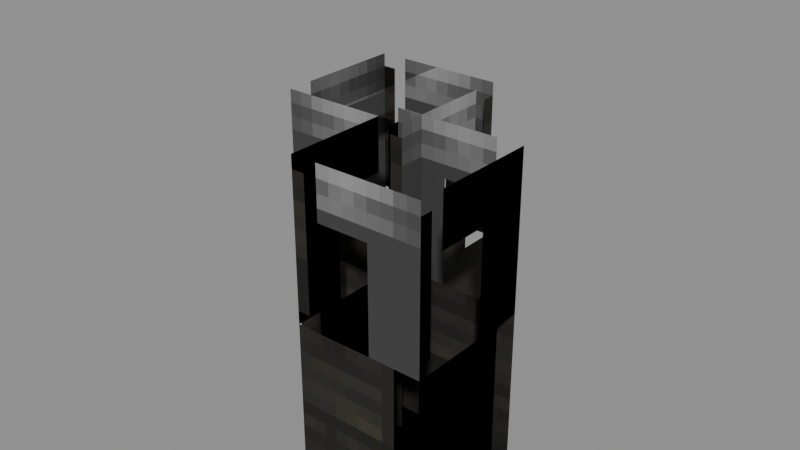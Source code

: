 # Source: Structures_Fences_Dev_Fence_Corner.blend  (saved by Blender 5.0.119; exported with 4.5.12 LTS)
import bpy
from mathutils import Matrix  # noqa: F401  (used for matrix-valued properties, if any)

bpy.ops.wm.read_factory_settings(use_empty=True)
scene = bpy.context.scene
scene.name = 'Scene'

# ---- collections
col_widgets = bpy.data.collections.new('Widgets'); scene.collection.children.link(col_widgets)
col_widgets.hide_viewport = True

# ---- images (referenced by path relative to the original .blend; pixels are not part of the script)
import os
ASSET_DIR = os.environ.get("B2B_ASSET_DIR", "")  # directory of the original .blend (textures are referenced by path, not embedded)
HERE = os.path.dirname(os.path.abspath(__file__))  # packed textures are extracted next to this script under _unpacked/

def load_image(name, relpath, width, height, colorspace="sRGB"):
    """Load a texture the original file referenced (path relative to the .blend, or extracted next to this script)."""
    p = next((c for c in (os.path.join(HERE, relpath), os.path.join(ASSET_DIR, relpath)) if relpath and os.path.exists(c)), "")
    if p:
        img = bpy.data.images.load(p, check_existing=True)
        img.name = name
    else:  # same state as the original file: an image datablock whose file is absent (Cycles renders it pink)
        img = bpy.data.images.new(name, width, height)
        img.source = "FILE"
        img.filepath = "//" + (relpath or name)
    img.colorspace_settings.name = colorspace
    return img
img_image_0 = load_image('Image_0', '_unpacked/Image_0.4b8bf04c.png', 128, 32, 'sRGB')

# ---- materials (node trees are filled in below, after node groups)
mat_material_0 = bpy.data.materials.new('Material_0')

# ---- material node trees
mat_material_0.use_nodes = True; mat_material_0.node_tree.nodes.clear()
_N = mat_material_0.node_tree.nodes; _L = mat_material_0.node_tree.links
n0 = _N.new('ShaderNodeBsdfPrincipled'); n0.name = 'Principled BSDF'; n0.location = (10, 300)
n0.inputs[2].default_value = 1.0
n1 = _N.new('ShaderNodeOutputMaterial'); n1.name = 'Material Output'; n1.location = (300, 300)
n2 = _N.new('NodeFrame'); n2.name = 'Frame'; n2.location = (0, 0)
n2.label = 'Alpha Clip'
n2.width = 150
n3 = _N.new('ShaderNodeMath'); n3.name = 'Math'; n3.location = (-340, -20)
n3.operation = 'SUBTRACT'
n3.inputs[0].default_value = 1.0
n4 = _N.new('ShaderNodeMath'); n4.name = 'Math.001'; n4.location = (-540, -20)
n4.operation = 'LESS_THAN'
n4.inputs[1].default_value = 0.05
n5 = _N.new('ShaderNodeTexImage'); n5.name = 'Image Texture'; n5.location = (-840, 210)
n5.label = 'BASE COLOR'
n5.image = img_image_0
n5.interpolation = 'Closest'
n5.extension = 'EXTEND'
n3.parent = n2
n4.parent = n2
_L.new(n0.outputs[0], n1.inputs[0])
_L.new(n3.outputs[0], n0.inputs[4])
_L.new(n4.outputs[0], n3.inputs[1])
_L.new(n5.outputs[0], n0.inputs[0])
_L.new(n5.outputs[1], n4.inputs[0])
n1.is_active_output = True

# ---- meshes
me_mesh_0 = bpy.data.meshes.new('Mesh_0')
me_mesh_0.from_pydata([(-0.5, -0.5, 2.0), (-0.5, 0.5, 2.0), (-0.5, -0.5, 1.5), (-0.5, 0.5, 1.5), (-1.0, 0.5, 2.0), (-1.0, -0.5, 2.0), (-1.0, 0.5, 1.5), (-1.0, -0.5, 1.5), (-1.0, 0.5, 2.0), (-0.5, 0.5, 2.0), (-1.0, -0.5, 2.0), (-0.5, -0.5, 2.0), (-1.0, -0.5, 1.5), (-0.5, -0.5, 1.5), (-1.0, 0.5, 1.5), (-0.5, 0.5, 1.5), (-1.0, -0.5, 2.0), (-0.5, -0.5, 2.0), (-1.0, -0.5, 1.5), (-0.5, -0.5, 1.5), (-0.5, 0.5, 2.0), (-1.0, 0.5, 2.0), (-0.5, 0.5, 1.5), (-1.0, 0.5, 1.5), (-0.5, -1.0, 2.0), (0.5, -1.0, 2.0), (-0.5, -1.0, 1.5), (0.5, -1.0, 1.5), (0.5, 0.5, 2.0), (-0.5, 0.5, 2.0), (0.5, 0.5, 1.5), (-0.5, 0.5, 1.5), (0.5, 0.5, 2.0), (0.5, -1.0, 2.0), (-0.5, 0.5, 2.0), (-0.5, -1.0, 2.0), (-0.5, 0.5, 1.5), (-0.5, -1.0, 1.5), (0.5, 0.5, 1.5), (0.5, -1.0, 1.5), (-0.5, 0.5, 2.0), (-0.5, -1.0, 2.0), (-0.5, 0.5, 1.5), (-0.5, -1.0, 1.5), (0.5, -1.0, 2.0), (0.5, 0.5, 2.0), (0.5, -1.0, 1.5), (0.5, 0.5, 1.5), (-0.1875, -0.3125, 1.5), (-0.1875, 0.3125, 1.5), (-0.1875, -0.3125, 0.0), (-0.1875, 0.3125, 0.0), (-0.8125, 0.3125, 1.5), (-0.8125, -0.3125, 1.5), (-0.8125, 0.3125, 0.0), (-0.8125, -0.3125, 0.0), (-0.8125, 0.3125, 1.5), (-0.1875, 0.3125, 1.5), (-0.8125, -0.3125, 1.5), (-0.1875, -0.3125, 1.5), (-0.8125, -0.3125, 0.0), (-0.1875, -0.3125, 0.0), (-0.8125, 0.3125, 0.0), (-0.1875, 0.3125, 0.0), (-0.8125, -0.3125, 1.5), (-0.1875, -0.3125, 1.5), (-0.8125, -0.3125, 0.0), (-0.1875, -0.3125, 0.0), (-0.1875, 0.3125, 1.5), (-0.8125, 0.3125, 1.5), (-0.1875, 0.3125, 0.0), (-0.8125, 0.3125, 0.0), (-0.3125, -0.1875, 1.5), (0.3125, -0.1875, 1.5), (-0.3125, -0.1875, 0.0), (0.3125, -0.1875, 0.0), (0.3125, -0.8125, 1.5), (-0.3125, -0.8125, 1.5), (0.3125, -0.8125, 0.0), (-0.3125, -0.8125, 0.0), (0.3125, -0.8125, 1.5), (0.3125, -0.1875, 1.5), (-0.3125, -0.8125, 1.5), (-0.3125, -0.1875, 1.5), (-0.3125, -0.8125, 0.0), (-0.3125, -0.1875, 0.0), (0.3125, -0.8125, 0.0), (0.3125, -0.1875, 0.0), (-0.3125, -0.8125, 1.5), (-0.3125, -0.1875, 1.5), (-0.3125, -0.8125, 0.0), (-0.3125, -0.1875, 0.0), (0.3125, -0.1875, 1.5), (0.3125, -0.8125, 1.5), (0.3125, -0.1875, 0.0), (0.3125, -0.8125, 0.0)], [], [(0, 2, 1), (2, 3, 1), (4, 6, 5), (6, 7, 5), (8, 10, 9), (10, 11, 9), (12, 14, 13), (14, 15, 13), (16, 18, 17), (18, 19, 17), (20, 22, 21), (22, 23, 21), (24, 26, 25), (26, 27, 25), (28, 30, 29), (30, 31, 29), (32, 34, 33), (34, 35, 33), (36, 38, 37), (38, 39, 37), (40, 42, 41), (42, 43, 41), (44, 46, 45), (46, 47, 45), (48, 50, 49), (50, 51, 49), (52, 54, 53), (54, 55, 53), (56, 58, 57), (58, 59, 57), (60, 62, 61), (62, 63, 61), (64, 66, 65), (66, 67, 65), (68, 70, 69), (70, 71, 69), (72, 74, 73), (74, 75, 73), (76, 78, 77), (78, 79, 77), (80, 82, 81), (82, 83, 81), (84, 86, 85), (86, 87, 85), (88, 90, 89), (90, 91, 89), (92, 94, 93), (94, 95, 93)])
me_mesh_0.polygons.foreach_set('use_smooth', [0, 0, 0, 0, 0, 0, 0, 0, 0, 0, 0, 0, 0, 0, 0, 0, 0, 0, 0, 0, 0, 0, 0, 0, 0, 0, 0, 0, 0, 0, 0, 0, 0, 0, 0, 0, 0, 0, 0, 0, 1, 1, 1, 1, 1, 1, 1, 1])
_uv = me_mesh_0.uv_layers.new(name='UVMap')
_uv.uv.foreach_set('vector', [0.0, 1.0, 0.0, 0.75, 0.125, 1.0, 0.0, 0.75, 0.125, 0.75, 0.125, 1.0, 0.0, 1.0, 0.0, 0.75, 0.125, 1.0, 0.0, 0.75, 0.125, 0.75, 0.125, 1.0, 0.25, 0.75, 0.25, 0.25, 0.1875, 0.75, 0.25, 0.25, 0.1875, 0.25, 0.1875, 0.75, 0.0, 0.75, 0.0, 0.25, 0.0625, 0.75, 0.0, 0.25, 0.0625, 0.25, 0.0625, 0.75, 0.0, 1.0, 0.0, 0.75, 0.0625, 1.0, 0.0, 0.75, 0.0625, 0.75, 0.0625, 1.0, 0.0, 1.0, 0.0, 0.75, 0.0625, 1.0, 0.0, 0.75, 0.0625, 0.75, 0.0625, 1.0, 0.0, 1.0, 0.0, 0.75, 0.125, 1.0, 0.0, 0.75, 0.125, 0.75, 0.125, 1.0, 0.0, 1.0, 0.0, 0.75, 0.125, 1.0, 0.0, 0.75, 0.125, 0.75, 0.125, 1.0, 0.1875, 0.75, 0.1875, 0.25, 0.0, 0.75, 0.1875, 0.25, 0.0, 0.25, 0.0, 0.75, 0.0, 0.75, 0.0, 0.25, 0.1875, 0.75, 0.0, 0.25, 0.1875, 0.25, 0.1875, 0.75, 0.0, 1.0, 0.0, 0.75, 0.1875, 1.0, 0.0, 0.75, 0.1875, 0.75, 0.1875, 1.0, 0.0, 1.0, 0.0, 0.75, 0.1875, 1.0, 0.0, 0.75, 0.1875, 0.75, 0.1875, 1.0, 0.25, 0.75, 0.25, 0.0, 0.3281, 0.75, 0.25, 0.0, 0.3281, 0.0, 0.3281, 0.75, 0.25, 0.75, 0.25, 0.0, 0.3281, 0.75, 0.25, 0.0, 0.3281, 0.0, 0.3281, 0.75, 0.0, 1.0, 0.0, 1.0, 0.0, 1.0, 0.0, 1.0, 0.0, 1.0, 0.0, 1.0, 0.3281, 0.3125, 0.3281, 0.0, 0.4062, 0.3125, 0.3281, 0.0, 0.4062, 0.0, 0.4062, 0.3125, 0.25, 0.75, 0.25, 0.0, 0.3281, 0.75, 0.25, 0.0, 0.3281, 0.0, 0.3281, 0.75, 0.25, 0.75, 0.25, 0.0, 0.3281, 0.75, 0.25, 0.0, 0.3281, 0.0, 0.3281, 0.75, 0.25, 0.75, 0.25, 0.0, 0.3281, 0.75, 0.25, 0.0, 0.3281, 0.0, 0.3281, 0.75, 0.25, 0.75, 0.25, 0.0, 0.3281, 0.75, 0.25, 0.0, 0.3281, 0.0, 0.3281, 0.75, 0.0, 1.0, 0.0, 1.0, 0.0, 1.0, 0.0, 1.0, 0.0, 1.0, 0.0, 1.0, 0.3281, 0.3125, 0.3281, 0.0, 0.4062, 0.3125, 0.3281, 0.0, 0.4062, 0.0, 0.4062, 0.3125, 0.25, 0.75, 0.25, 0.0, 0.3281, 0.75, 0.25, 0.0, 0.3281, 0.0, 0.3281, 0.75, 0.25, 0.75, 0.25, 0.0, 0.3281, 0.75, 0.25, 0.0, 0.3281, 0.0, 0.3281, 0.75])
me_mesh_0.materials.append(mat_material_0)
me_mesh_0.update()
me_mesh_0.normals_split_custom_set([tuple(v) for v in zip(*[iter([1.0, 0.0, 0.0, 1.0, 0.0, 0.0, 1.0, 0.0, 0.0, 1.0, 0.0, 0.0, 1.0, 0.0, 0.0, 1.0, 0.0, 0.0, -1.0, 0.0, 0.0, -1.0, 0.0, 0.0, -1.0, 0.0, 0.0, -1.0, 0.0, 0.0, -1.0, 0.0, 0.0, -1.0, 0.0, 0.0, 0.0, 0.0, 1.0, 0.0, 0.0, 1.0, 0.0, 0.0, 1.0, 0.0, 0.0, 1.0, 0.0, 0.0, 1.0, 0.0, 0.0, 1.0, 0.0, 0.0, -1.0, 0.0, 0.0, -1.0, 0.0, 0.0, -1.0, 0.0, 0.0, -1.0, 0.0, 0.0, -1.0, 0.0, 0.0, -1.0, 0.0, -1.0, 0.0, 0.0, -1.0, 0.0, 0.0, -1.0, 0.0, 0.0, -1.0, 0.0, 0.0, -1.0, 0.0, 0.0, -1.0, 0.0, 0.0, 1.0, 0.0, 0.0, 1.0, 0.0, 0.0, 1.0, 0.0, 0.0, 1.0, 0.0, 0.0, 1.0, 0.0, 0.0, 1.0, 0.0, 0.0, -1.0, 0.0, 0.0, -1.0, 0.0, 0.0, -1.0, 0.0, 0.0, -1.0, 0.0, 0.0, -1.0, 0.0, 0.0, -1.0, 0.0, -5.96e-08, 1.0, 0.0, -5.96e-08, 1.0, 0.0, -5.96e-08, 1.0, 0.0, -5.96e-08, 1.0, 0.0, -5.96e-08, 1.0, 0.0, -5.96e-08, 1.0, 0.0, -3.179e-07, 0.0, 1.0, -3.179e-07, 0.0, 1.0, -3.179e-07, 0.0, 1.0, 0.0, 0.0, 1.0, 0.0, 0.0, 1.0, 0.0, 0.0, 1.0, 3.179e-07, 0.0, -1.0, 3.179e-07, 0.0, -1.0, 3.179e-07, 0.0, -1.0, 0.0, 0.0, -1.0, 0.0, 0.0, -1.0, 0.0, 0.0, -1.0, -1.0, -3.974e-08, 0.0, -1.0, -3.974e-08, 0.0, -1.0, -3.974e-08, 0.0, -1.0, -3.974e-08, 0.0, -1.0, -3.974e-08, 0.0, -1.0, -3.974e-08, 0.0, 1.0, 3.974e-08, 0.0, 1.0, 3.974e-08, 0.0, 1.0, 3.974e-08, 0.0, 1.0, 3.974e-08, 0.0, 1.0, 3.974e-08, 0.0, 1.0, 3.974e-08, 0.0, 1.0, 0.0, 0.0, 1.0, 0.0, 0.0, 1.0, 0.0, 0.0, 1.0, 0.0, 0.0, 1.0, 0.0, 0.0, 1.0, 0.0, 0.0, -1.0, 0.0, 0.0, -1.0, 0.0, 0.0, -1.0, 0.0, 0.0, -1.0, 0.0, 0.0, -1.0, 0.0, 0.0, -1.0, 0.0, 0.0, 0.0, 0.0, 1.0, 0.0, 0.0, 1.0, 0.0, 0.0, 1.0, 0.0, 0.0, 1.0, 0.0, 0.0, 1.0, 0.0, 0.0, 1.0, 0.0, 0.0, -1.0, 0.0, 0.0, -1.0, 0.0, 0.0, -1.0, 0.0, 0.0, -1.0, 0.0, 0.0, -1.0, 0.0, 0.0, -1.0, 0.0, -1.0, 0.0, 0.0, -1.0, 0.0, 0.0, -1.0, 0.0, 0.0, -1.0, 0.0, 0.0, -1.0, 0.0, 0.0, -1.0, 0.0, 0.0, 1.0, 0.0, 0.0, 1.0, 0.0, 0.0, 1.0, 0.0, 0.0, 1.0, 0.0, 0.0, 1.0, 0.0, 0.0, 1.0, 0.0, 4.768e-08, -1.0, 0.0, 4.768e-08, -1.0, 0.0, 4.768e-08, -1.0, 0.0, 4.768e-08, -1.0, 0.0, 4.768e-08, -1.0, 0.0, 4.768e-08, -1.0, 0.0, 0.0, 1.0, 0.0, 0.0, 1.0, 0.0, 0.0, 1.0, 0.0, 0.0, 1.0, 0.0, 0.0, 1.0, 0.0, 0.0, 1.0, 0.0, -5.697e-13, 4.777e-05, 1.0, -4.766e-05, 2.291e-09, 1.0, -4.766e-05, -2.848e-12, 1.0, -4.766e-05, 2.291e-09, 1.0, -4.754e-05, -2.284e-09, 1.0, -4.766e-05, -2.848e-12, 1.0, -7.783e-12, 4.777e-05, -1.0, -4.777e-05, -1.708e-12, -1.0, 4.777e-05, 4.366e-12, -1.0, -4.777e-05, -1.708e-12, -1.0, 4.366e-12, -4.777e-05, -1.0, 4.777e-05, 4.366e-12, -1.0, -1.0, 4.764e-05, 2.088e-12, -1.0, -4.78e-05, 2.282e-09, -1.0, 4.768e-05, -2.282e-09, -1.0, -4.78e-05, 2.282e-09, -1.0, -4.777e-05, -2.088e-12, -1.0, 4.768e-05, -2.282e-09, 1.0, 4.777e-05, -2.293e-09, 1.0, -4.772e-05, 0.0, 1.0, 4.779e-05, 0.0, 1.0, -4.772e-05, 0.0, 1.0, -4.771e-05, 2.293e-09, 1.0, 4.779e-05, 0.0])] * 3)])
me_plane = bpy.data.meshes.new('Plane')
me_plane.from_pydata([(-1.0, -6.123e-17, -1.0), (1.0, -6.123e-17, -1.0), (-1.0, 6.123e-17, 1.0), (1.0, 6.123e-17, 1.0)], [], [(0, 1, 3, 2)])
_uv = me_plane.uv_layers.new(name='UVMap')
_uv.uv.foreach_set('vector', [0.0, 0.0, 1.0, 0.0, 1.0, 1.0, 0.0, 1.0])
me_plane.update()
me_cube = bpy.data.meshes.new('Cube')
me_cube.from_pydata([(-0.25, -0.25, -0.5), (-0.25, -0.25, 0.5), (-0.25, 0.25, -0.5), (-0.25, 0.25, 0.5), (0.25, -0.25, -0.5), (0.25, -0.25, 0.5), (0.25, 0.25, -0.5), (0.25, 0.25, 0.5)], [], [(0, 1, 3, 2), (2, 3, 7, 6), (6, 7, 5, 4), (4, 5, 1, 0), (2, 6, 4, 0), (7, 3, 1, 5)])
_uv = me_cube.uv_layers.new(name='UVMap')
_uv.uv.foreach_set('vector', [0.375, 0.0, 0.625, 0.0, 0.625, 0.25, 0.375, 0.25, 0.375, 0.25, 0.625, 0.25, 0.625, 0.5, 0.375, 0.5, 0.375, 0.5, 0.625, 0.5, 0.625, 0.75, 0.375, 0.75, 0.375, 0.75, 0.625, 0.75, 0.625, 1.0, 0.375, 1.0, 0.125, 0.5, 0.375, 0.5, 0.375, 0.75, 0.125, 0.75, 0.625, 0.5, 0.875, 0.5, 0.875, 0.75, 0.625, 0.75])
me_cube.update()
me_cube_001 = bpy.data.meshes.new('Cube.001')
me_cube_001.from_pydata([(-0.75, -0.25, -0.5), (-0.75, -0.25, 0.5), (-0.75, 0.25, -0.5), (-0.75, 0.25, 0.5), (0.75, -0.25, -0.5), (0.75, -0.25, 0.5), (0.75, 0.25, -0.5), (0.75, 0.25, 0.5)], [], [(0, 1, 3, 2), (2, 3, 7, 6), (6, 7, 5, 4), (4, 5, 1, 0), (2, 6, 4, 0), (7, 3, 1, 5)])
_uv = me_cube_001.uv_layers.new(name='UVMap')
_uv.uv.foreach_set('vector', [0.375, 0.0, 0.625, 0.0, 0.625, 0.25, 0.375, 0.25, 0.375, 0.25, 0.625, 0.25, 0.625, 0.5, 0.375, 0.5, 0.375, 0.5, 0.625, 0.5, 0.625, 0.75, 0.375, 0.75, 0.375, 0.75, 0.625, 0.75, 0.625, 1.0, 0.375, 1.0, 0.125, 0.5, 0.375, 0.5, 0.375, 0.75, 0.125, 0.75, 0.625, 0.5, 0.875, 0.5, 0.875, 0.75, 0.625, 0.75])
me_cube_001.update()
me_cube_002 = bpy.data.meshes.new('Cube.002')
me_cube_002.from_pydata([(-0.3125, -0.75, -0.3125), (-0.3125, -0.75, 0.3125), (-0.3125, 0.75, -0.3125), (-0.3125, 0.75, 0.3125), (0.3125, -0.75, -0.3125), (0.3125, -0.75, 0.3125), (0.3125, 0.75, -0.3125), (0.3125, 0.75, 0.3125)], [], [(0, 1, 3, 2), (2, 3, 7, 6), (6, 7, 5, 4), (4, 5, 1, 0), (2, 6, 4, 0), (7, 3, 1, 5)])
_uv = me_cube_002.uv_layers.new(name='UVMap')
_uv.uv.foreach_set('vector', [0.375, 0.0, 0.625, 0.0, 0.625, 0.25, 0.375, 0.25, 0.375, 0.25, 0.625, 0.25, 0.625, 0.5, 0.375, 0.5, 0.375, 0.5, 0.625, 0.5, 0.625, 0.75, 0.375, 0.75, 0.375, 0.75, 0.625, 0.75, 0.625, 1.0, 0.375, 1.0, 0.125, 0.5, 0.375, 0.5, 0.375, 0.75, 0.125, 0.75, 0.625, 0.5, 0.875, 0.5, 0.875, 0.75, 0.625, 0.75])
me_cube_002.update()
me_cube_003 = bpy.data.meshes.new('Cube.003')
me_cube_003.from_pydata([(-0.3125, -0.75, -0.3125), (-0.3125, -0.75, 0.3125), (-0.3125, 0.75, -0.3125), (-0.3125, 0.75, 0.3125), (0.3125, -0.75, -0.3125), (0.3125, -0.75, 0.3125), (0.3125, 0.75, -0.3125), (0.3125, 0.75, 0.3125)], [], [(0, 1, 3, 2), (2, 3, 7, 6), (6, 7, 5, 4), (4, 5, 1, 0), (2, 6, 4, 0), (7, 3, 1, 5)])
_uv = me_cube_003.uv_layers.new(name='UVMap')
_uv.uv.foreach_set('vector', [0.375, 0.0, 0.625, 0.0, 0.625, 0.25, 0.375, 0.25, 0.375, 0.25, 0.625, 0.25, 0.625, 0.5, 0.375, 0.5, 0.375, 0.5, 0.625, 0.5, 0.625, 0.75, 0.375, 0.75, 0.375, 0.75, 0.625, 0.75, 0.625, 1.0, 0.375, 1.0, 0.125, 0.5, 0.375, 0.5, 0.375, 0.75, 0.125, 0.75, 0.625, 0.5, 0.875, 0.5, 0.875, 0.75, 0.625, 0.75])
me_cube_003.update()
arm_armature = bpy.data.armatures.new('Armature')  # bones are not reproduced

# ---- objects
ob_origin = bpy.data.objects.new('Origin', arm_armature)
ob_mesh_0 = bpy.data.objects.new('Mesh_0', me_mesh_0)
ob_wgt_origin = bpy.data.objects.new('WGT-Origin', me_plane)
ob_wgt_platform = bpy.data.objects.new('WGT-Platform', me_cube)
ob_wgt_platform_001 = bpy.data.objects.new('WGT-Platform.001', me_cube_001)
ob_wgt_pole = bpy.data.objects.new('WGT-Pole', me_cube_002)
ob_wgt_pole_001 = bpy.data.objects.new('WGT-Pole.001', me_cube_003)

# ---- transforms, parenting, visibility, modifiers, constraints
ob_origin.location = (0.0, 0.0, 0.0)
ob_origin.rotation_mode = 'QUATERNION'
ob_origin.rotation_quaternion = (1.0, 0.0, 0.0, 0.0)
ob_origin.show_in_front = True
ob_mesh_0.parent = ob_origin
ob_mesh_0.location = (0.0, 0.0, 0.0)
ob_mesh_0.rotation_mode = 'QUATERNION'
ob_mesh_0.rotation_quaternion = (1.0, 0.0, 0.0, 0.0)
_vg = ob_mesh_0.vertex_groups.new(name='Origin')
_vg = ob_mesh_0.vertex_groups.new(name='Platform')
_vg.add([0, 1, 2, 3, 4, 5, 6, 7, 8, 9, 10, 11, 12, 13, 14, 15, 16, 17, 18, 19, 20, 21, 22, 23], 1.0, 'REPLACE')
_vg = ob_mesh_0.vertex_groups.new(name='Platform.001')
_vg.add([24, 25, 26, 27, 28, 29, 30, 31, 32, 33, 34, 35, 36, 37, 38, 39, 40, 41, 42, 43, 44, 45, 46, 47], 1.0, 'REPLACE')
_vg = ob_mesh_0.vertex_groups.new(name='Pole')
_vg.add([48, 49, 50, 51, 52, 53, 54, 55, 56, 57, 58, 59, 60, 61, 62, 63, 64, 65, 66, 67, 68, 69, 70, 71], 1.0, 'REPLACE')
_vg = ob_mesh_0.vertex_groups.new(name='Pole.001')
_vg.add([72, 73, 74, 75, 76, 77, 78, 79, 80, 81, 82, 83, 84, 85, 86, 87, 88, 89, 90, 91, 92, 93, 94, 95], 1.0, 'REPLACE')
_m = ob_mesh_0.modifiers.new('Armature', 'ARMATURE')
_m.object = ob_origin
ob_wgt_origin.location = (0.0, 0.0, 0.0)
ob_wgt_origin.hide_render = True
ob_wgt_platform.location = (0.0, 0.0, 0.0)
ob_wgt_platform.hide_render = True
ob_wgt_platform_001.location = (0.0, 0.0, 0.0)
ob_wgt_platform_001.hide_render = True
ob_wgt_pole.location = (0.0, 0.0, 0.0)
ob_wgt_pole.hide_render = True
ob_wgt_pole_001.location = (0.0, 0.0, 0.0)
ob_wgt_pole_001.hide_render = True

# ---- collection membership
scene.collection.objects.link(ob_origin)
scene.collection.objects.link(ob_mesh_0)
col_widgets.objects.link(ob_wgt_origin)
col_widgets.objects.link(ob_wgt_platform)
col_widgets.objects.link(ob_wgt_platform_001)
col_widgets.objects.link(ob_wgt_pole)
col_widgets.objects.link(ob_wgt_pole_001)

# ---- scene / render settings (as saved in the file)
scene.frame_start = 1; scene.frame_end = 250; scene.frame_set(1)
scene.render.engine = 'BLENDER_EEVEE_NEXT'
scene.render.bake_bias = 0.0
scene.render.bake_samples = 0
scene.cycles.sampling_pattern = 'TABULATED_SOBOL'
scene.eevee.use_volume_custom_range = False
bpy.context.view_layer.update()

# ---- added for rendering (the .blend has no active camera and no usable light): camera, sun + grey world if the file has none
cam_auto = bpy.data.cameras.new('AutoCamera')
cam_auto.lens = 50.0
cam_auto.sensor_width = 36.0
cam_auto.clip_end = 1000.0
ob_auto_camera = bpy.data.objects.new('AutoCamera', cam_auto)
scene.collection.objects.link(ob_auto_camera)
ob_auto_camera.location = (2.44747, -3.48696, 3.15798)
ob_auto_camera.rotation_euler = (1.09748, -7.21219e-08, 0.694738)
scene.camera = ob_auto_camera
light_auto_sun = bpy.data.lights.new('AutoSun', 'SUN')
light_auto_sun.energy = 3.0
light_auto_sun.angle = 0.0523599
ob_auto_sun = bpy.data.objects.new('AutoSun', light_auto_sun)
scene.collection.objects.link(ob_auto_sun)
ob_auto_sun.rotation_euler = (0.872665, 0.174533, 0.523599)
if scene.world is None:
    world_auto = bpy.data.worlds.new('AutoWorld')
    world_auto.color = (0.3, 0.3, 0.3)
    scene.world = world_auto
bpy.context.view_layer.update()
